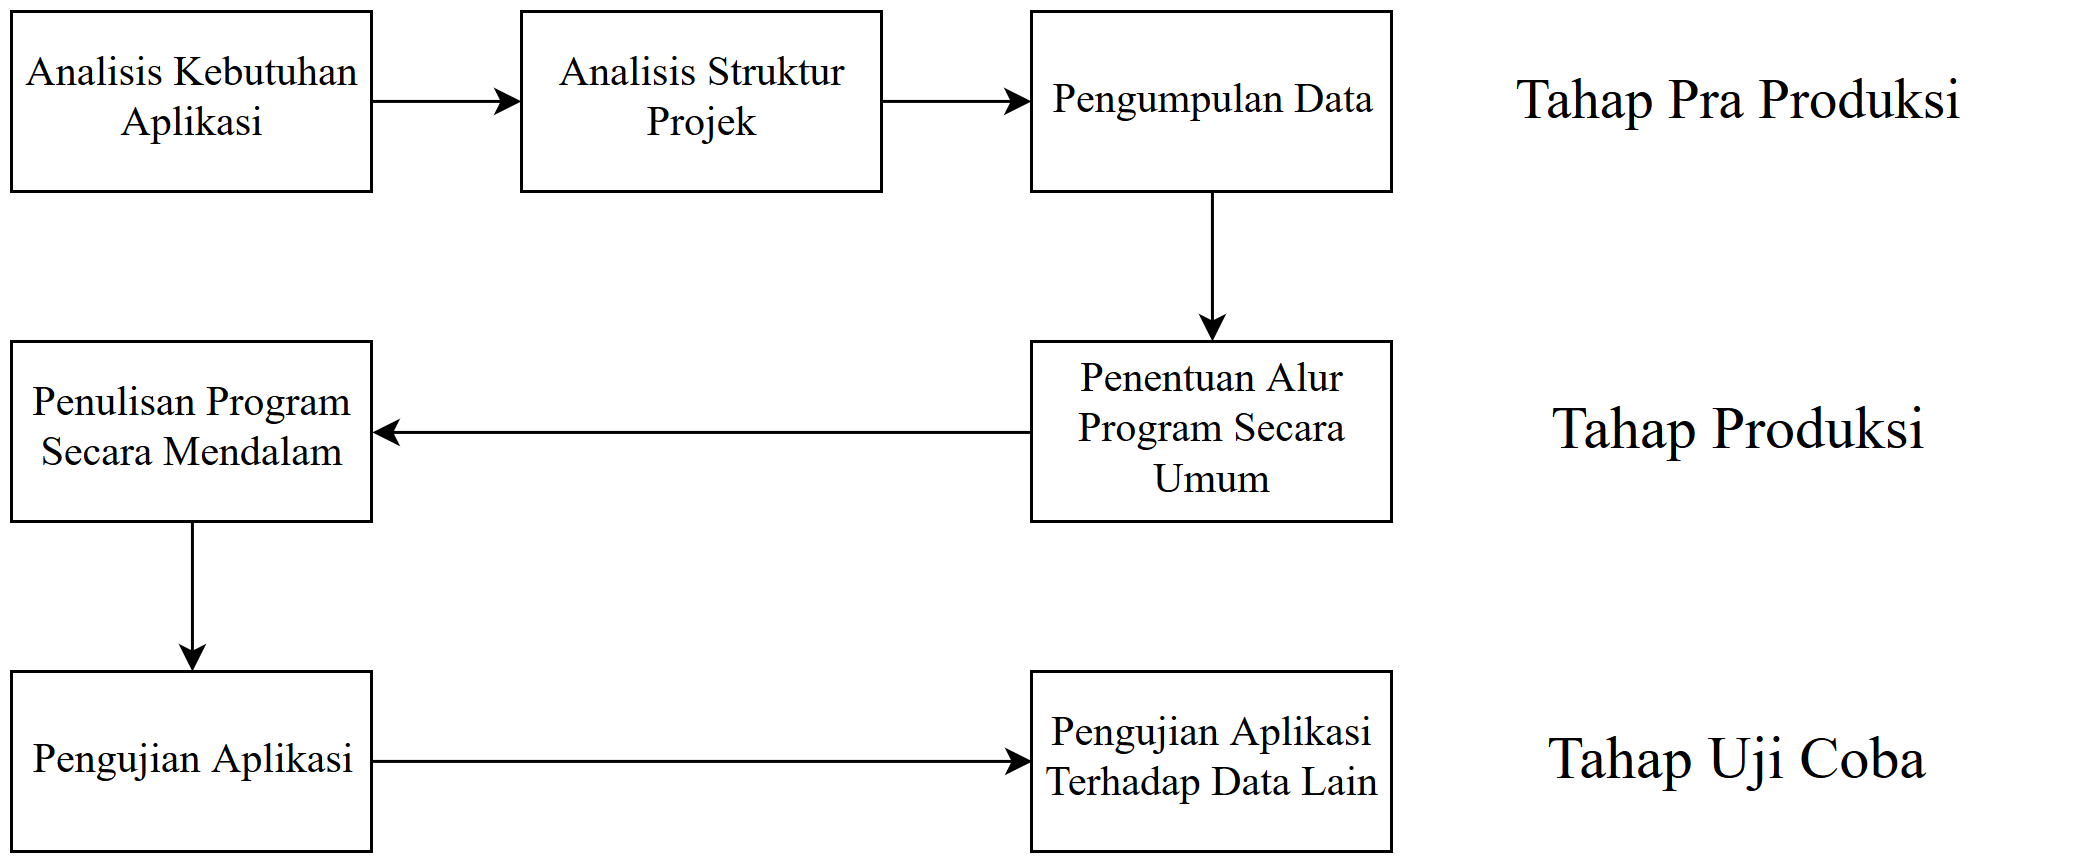

The diagram above was exported from draw.io. Its source (the exported page's mxGraphModel, read from the mxfile embedded in the PNG):
<mxGraphModel dx="919" dy="559" grid="1" gridSize="10" guides="1" tooltips="1" connect="1" arrows="1" fold="1" page="1" pageScale="1" pageWidth="850" pageHeight="1100" math="0" shadow="0">
  <root>
    <mxCell id="0" />
    <mxCell id="1" parent="0" />
    <mxCell id="bSw_LnD4lK7izGKecAa0-10" style="edgeStyle=orthogonalEdgeStyle;rounded=0;orthogonalLoop=1;jettySize=auto;html=1;exitX=1;exitY=0.5;exitDx=0;exitDy=0;entryX=0;entryY=0.5;entryDx=0;entryDy=0;" edge="1" parent="1" source="bSw_LnD4lK7izGKecAa0-1" target="bSw_LnD4lK7izGKecAa0-4">
      <mxGeometry relative="1" as="geometry" />
    </mxCell>
    <mxCell id="bSw_LnD4lK7izGKecAa0-1" value="Analisis Kebutuhan Aplikasi" style="rounded=0;whiteSpace=wrap;html=1;fontFamily=Times New Roman;fontSize=14;" vertex="1" parent="1">
      <mxGeometry x="20" y="20" width="120" height="60" as="geometry" />
    </mxCell>
    <mxCell id="bSw_LnD4lK7izGKecAa0-12" style="edgeStyle=orthogonalEdgeStyle;rounded=0;orthogonalLoop=1;jettySize=auto;html=1;exitX=0.5;exitY=1;exitDx=0;exitDy=0;entryX=0.5;entryY=0;entryDx=0;entryDy=0;" edge="1" parent="1" source="bSw_LnD4lK7izGKecAa0-3" target="bSw_LnD4lK7izGKecAa0-5">
      <mxGeometry relative="1" as="geometry" />
    </mxCell>
    <mxCell id="bSw_LnD4lK7izGKecAa0-3" value="Pengumpulan Data" style="rounded=0;whiteSpace=wrap;html=1;fontFamily=Times New Roman;fontSize=14;" vertex="1" parent="1">
      <mxGeometry x="360" y="20" width="120" height="60" as="geometry" />
    </mxCell>
    <mxCell id="bSw_LnD4lK7izGKecAa0-11" style="edgeStyle=orthogonalEdgeStyle;rounded=0;orthogonalLoop=1;jettySize=auto;html=1;exitX=1;exitY=0.5;exitDx=0;exitDy=0;" edge="1" parent="1" source="bSw_LnD4lK7izGKecAa0-4" target="bSw_LnD4lK7izGKecAa0-3">
      <mxGeometry relative="1" as="geometry" />
    </mxCell>
    <mxCell id="bSw_LnD4lK7izGKecAa0-4" value="Analisis Struktur Projek" style="rounded=0;whiteSpace=wrap;html=1;fontFamily=Times New Roman;fontSize=14;" vertex="1" parent="1">
      <mxGeometry x="190" y="20" width="120" height="60" as="geometry" />
    </mxCell>
    <mxCell id="bSw_LnD4lK7izGKecAa0-13" style="edgeStyle=orthogonalEdgeStyle;rounded=0;orthogonalLoop=1;jettySize=auto;html=1;exitX=0;exitY=0.5;exitDx=0;exitDy=0;entryX=1;entryY=0.5;entryDx=0;entryDy=0;" edge="1" parent="1" source="bSw_LnD4lK7izGKecAa0-5" target="bSw_LnD4lK7izGKecAa0-6">
      <mxGeometry relative="1" as="geometry" />
    </mxCell>
    <mxCell id="bSw_LnD4lK7izGKecAa0-5" value="Penentuan Alur Program Secara Umum" style="rounded=0;whiteSpace=wrap;html=1;fontFamily=Times New Roman;fontSize=14;" vertex="1" parent="1">
      <mxGeometry x="360" y="130" width="120" height="60" as="geometry" />
    </mxCell>
    <mxCell id="bSw_LnD4lK7izGKecAa0-14" style="edgeStyle=orthogonalEdgeStyle;rounded=0;orthogonalLoop=1;jettySize=auto;html=1;exitX=0.5;exitY=1;exitDx=0;exitDy=0;" edge="1" parent="1" source="bSw_LnD4lK7izGKecAa0-6" target="bSw_LnD4lK7izGKecAa0-7">
      <mxGeometry relative="1" as="geometry" />
    </mxCell>
    <mxCell id="bSw_LnD4lK7izGKecAa0-6" value="Penulisan Program Secara Mendalam" style="rounded=0;whiteSpace=wrap;html=1;fontFamily=Times New Roman;fontSize=14;" vertex="1" parent="1">
      <mxGeometry x="20" y="130" width="120" height="60" as="geometry" />
    </mxCell>
    <mxCell id="bSw_LnD4lK7izGKecAa0-15" style="edgeStyle=orthogonalEdgeStyle;rounded=0;orthogonalLoop=1;jettySize=auto;html=1;exitX=1;exitY=0.5;exitDx=0;exitDy=0;entryX=0;entryY=0.5;entryDx=0;entryDy=0;" edge="1" parent="1" source="bSw_LnD4lK7izGKecAa0-7" target="bSw_LnD4lK7izGKecAa0-8">
      <mxGeometry relative="1" as="geometry" />
    </mxCell>
    <mxCell id="bSw_LnD4lK7izGKecAa0-7" value="Pengujian Aplikasi" style="rounded=0;whiteSpace=wrap;html=1;fontFamily=Times New Roman;fontSize=14;" vertex="1" parent="1">
      <mxGeometry x="20" y="240" width="120" height="60" as="geometry" />
    </mxCell>
    <mxCell id="bSw_LnD4lK7izGKecAa0-8" value="Pengujian Aplikasi Terhadap Data Lain" style="rounded=0;whiteSpace=wrap;html=1;fontFamily=Times New Roman;fontSize=14;" vertex="1" parent="1">
      <mxGeometry x="360" y="240" width="120" height="60" as="geometry" />
    </mxCell>
    <mxCell id="bSw_LnD4lK7izGKecAa0-16" value="&lt;font style=&quot;font-size: 19px&quot;&gt;Tahap Pra Produksi&lt;/font&gt;" style="text;html=1;strokeColor=none;fillColor=none;align=center;verticalAlign=middle;whiteSpace=wrap;rounded=0;fontFamily=Times New Roman;" vertex="1" parent="1">
      <mxGeometry x="480" y="25" width="230" height="50" as="geometry" />
    </mxCell>
    <mxCell id="bSw_LnD4lK7izGKecAa0-17" value="&lt;font style=&quot;font-size: 20px&quot;&gt;Tahap Produksi&lt;/font&gt;" style="text;html=1;strokeColor=none;fillColor=none;align=center;verticalAlign=middle;whiteSpace=wrap;rounded=0;fontFamily=Times New Roman;" vertex="1" parent="1">
      <mxGeometry x="480" y="135" width="230" height="50" as="geometry" />
    </mxCell>
    <mxCell id="bSw_LnD4lK7izGKecAa0-18" value="&lt;font style=&quot;font-size: 20px&quot;&gt;Tahap Uji Coba&lt;/font&gt;" style="text;html=1;strokeColor=none;fillColor=none;align=center;verticalAlign=middle;whiteSpace=wrap;rounded=0;fontFamily=Times New Roman;" vertex="1" parent="1">
      <mxGeometry x="480" y="245" width="230" height="50" as="geometry" />
    </mxCell>
  </root>
</mxGraphModel>